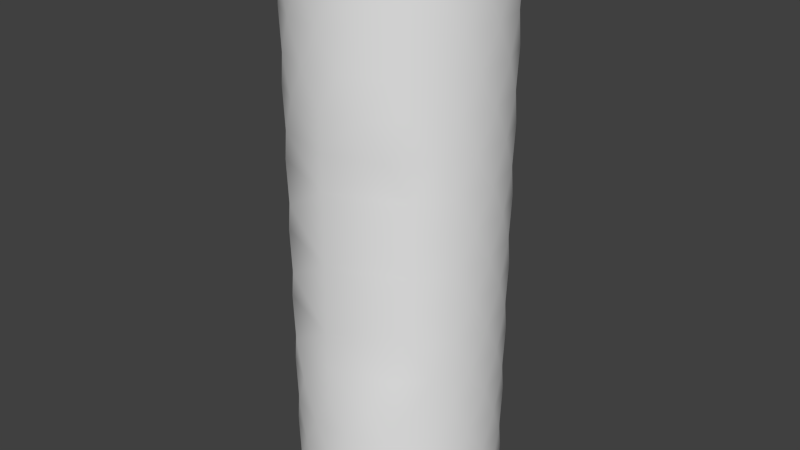 # Source: joinedMesh.blend  (saved by Blender 2.60.0; exported with 4.5.12 LTS)
import bpy
from mathutils import Matrix  # noqa: F401  (used for matrix-valued properties, if any)

bpy.ops.wm.read_factory_settings(use_empty=True)
scene = bpy.context.scene
scene.name = 'Scene'

# ---- collections
col_collection_1 = bpy.data.collections.new('Collection 1'); scene.collection.children.link(col_collection_1)

# ---- world
world_world = bpy.data.worlds.new('World'); scene.world = world_world
world_world.color = (0.05088, 0.05088, 0.05088)
world_world.use_sun_shadow = False
world_world.sun_shadow_jitter_overblur = 0.0
world_world.cycles.sampling_method = 'MANUAL'
world_world.cycles.sample_map_resolution = 256

# ---- meshes
me_circle_001 = bpy.data.meshes.new('Circle.001')
me_circle_001.from_pydata([(-0.1951, 0.9808, 0.3445), (0.5556, 0.8315, 0.3445), (0.8315, -0.5556, 0.3445), (0.1951, -0.9808, 0.3445), (-0.5556, 0.8315, 0.3445), (0.0, 1.0, 0.0), (0.3827, 0.9239, 0.0), (0.7071, 0.7071, 0.0), (0.9239, 0.3827, 0.0), (1.0, -4.371e-08, 0.0), (0.9239, -0.3827, 0.0), (0.7071, -0.7071, 0.0), (0.3827, -0.9239, 0.0), (1.51e-07, -1.0, 0.0), (-0.3827, -0.9239, 0.0), (-0.7071, -0.7071, 0.0), (-0.9239, -0.3827, 0.0), (-1.0, 1.192e-08, 0.0), (-0.9239, 0.3827, 0.0), (-0.7071, 0.7071, 0.0), (-0.3827, 0.9239, 0.0), (-0.8315, 0.5556, 0.3445), (-0.9808, 0.1951, 0.3445), (-0.9808, -0.1951, 0.3445), (-0.8315, -0.5556, 0.3445), (-0.5556, -0.8315, 0.3445), (-0.1951, -0.9808, 0.3445), (0.5556, -0.8315, 0.3445), (0.9808, -0.1951, 0.3445), (0.9808, 0.1951, 0.3445), (0.8315, 0.5556, 0.3445), (0.1951, 0.9808, 0.3445), (0.7071, 0.7071, 0.6891), (0.3827, 0.9239, 0.6891), (-0.3827, 0.9239, 0.6891), (-0.3827, 0.9239, 1.378), (-2.384e-07, 1.0, 1.378), (0.3827, 0.9239, 1.378), (0.7071, 0.7071, 1.378), (0.9239, 0.3827, 1.378), (-0.3827, -0.9239, 1.378), (-0.9239, 0.3827, 1.378), (-0.7071, 0.7071, 1.378), (0.1951, 0.9808, 1.034), (0.8315, 0.5556, 1.034), (0.9808, 0.1951, 1.034), (0.9808, -0.1951, 1.034), (0.5556, -0.8315, 1.034), (-0.1951, -0.9808, 1.034), (-0.5556, -0.8315, 1.034), (-0.8315, -0.5556, 1.034), (-0.9808, -0.1951, 1.034), (-0.9808, 0.1951, 1.034), (-0.8315, 0.5556, 1.034), (-0.7071, 0.7071, 0.6891), (-0.9239, 0.3827, 0.6891), (-1.0, 5.96e-08, 0.6891), (-0.9239, -0.3827, 0.6891), (-0.7071, -0.7071, 0.6891), (-0.3827, -0.9239, 0.6891), (3.179e-08, -1.0, 0.6891), (0.3827, -0.9239, 0.6891), (0.7071, -0.7071, 0.6891), (0.9239, -0.3827, 0.6891), (1.0, 2.98e-08, 0.6891), (0.9239, 0.3827, 0.6891), (-1.192e-07, 1.0, 0.6891), (-0.5556, 0.8315, 1.034), (0.1951, -0.9808, 1.034), (0.8315, -0.5556, 1.034), (0.5556, 0.8315, 1.034), (-0.1951, 0.9808, 1.034), (-0.1951, 0.9808, 2.412), (0.5556, 0.8315, 2.412), (0.8315, -0.5556, 2.412), (-0.5556, 0.8315, 2.412), (-2.98e-07, 1.0, 2.067), (0.9239, 0.3827, 2.067), (1.0, 1.788e-07, 2.067), (0.9239, -0.3827, 2.067), (0.7071, -0.7071, 2.067), (-1.639e-07, -0.9936, 2.067), (-0.7071, -0.7071, 2.067), (-0.9239, -0.3827, 2.067), (-1.0, 2.086e-07, 2.067), (-0.9239, 0.3827, 2.067), (-0.7071, 0.7071, 2.067), (-0.8315, 0.5556, 2.412), (-0.9808, 0.1951, 2.412), (-0.9808, -0.1951, 2.412), (-0.8315, -0.5556, 2.412), (-0.5556, -0.8315, 2.412), (-2.98e-08, -0.9936, 2.412), (0.5556, -0.8315, 2.412), (0.9808, -0.1951, 2.412), (0.9808, 0.1951, 2.412), (0.8315, 0.5556, 2.412), (0.1951, 0.9808, 2.412), (-1.0, 2.086e-07, 2.756), (-0.9239, -0.3827, 2.756), (1.0, 2.682e-07, 2.756), (0.9239, 0.3827, 2.756), (0.7071, 0.7071, 2.756), (0.3827, 0.9239, 2.756), (-4.172e-07, 1.0, 2.756), (-0.3827, 0.9239, 2.756), (-0.3827, 0.9239, 2.067), (0.3827, 0.9239, 2.067), (0.7071, 0.7071, 2.067), (0.1951, 0.9808, 1.723), (0.8315, 0.5556, 1.723), (0.9808, 0.1951, 1.723), (0.9808, -0.1951, 1.723), (0.5556, -0.8315, 1.723), (-0.5556, -0.8315, 1.723), (-0.8315, -0.5556, 1.723), (-0.9808, -0.1951, 1.723), (-0.9808, 0.1951, 1.723), (-0.8315, 0.5556, 1.723), (-1.0, 1.639e-07, 1.378), (-0.9239, -0.3827, 1.378), (-0.7071, -0.7071, 1.378), (-2.782e-08, -1.0, 1.378), (0.3827, -0.9239, 1.378), (0.7071, -0.7071, 1.378), (0.9239, -0.3827, 1.378), (1.0, 1.043e-07, 1.378), (-0.5556, 0.8315, 1.723), (8.941e-08, -0.9936, 1.723), (0.8315, -0.5556, 1.723), (0.5556, 0.8315, 1.723), (-0.1951, 0.9808, 1.723), (-0.1951, 0.9808, 4.479), (0.5556, 0.8315, 4.479), (0.8315, -0.5556, 4.479), (0.1951, -0.9808, 4.479), (-0.5556, 0.8315, 4.479), (1.0, 4.023e-07, 4.134), (0.9239, -0.3827, 4.134), (0.7071, -0.7071, 4.134), (0.3827, -0.9239, 4.134), (-3.854e-07, -1.0, 4.134), (-0.7071, -0.7071, 4.134), (-0.9239, -0.3827, 4.134), (-1.0, 4.619e-07, 4.134), (-0.8315, 0.5556, 4.479), (-0.9808, 0.1951, 4.479), (-0.9808, -0.1951, 4.479), (-0.8315, -0.5556, 4.479), (-0.5556, -0.8315, 4.479), (-0.1951, -0.9808, 4.479), (0.5556, -0.8315, 4.479), (0.9808, -0.1951, 4.479), (0.9808, 0.1951, 4.479), (0.8315, 0.5556, 4.479), (0.1951, 0.9808, 4.479), (0.7071, 0.7071, 4.823), (0.3827, 0.9239, 4.823), (-0.3827, 0.9239, 4.823), (-0.3827, 0.9239, 5.512), (-7.749e-07, 1.0, 5.512), (0.3827, 0.9239, 5.512), (0.7071, 0.7071, 5.512), (0.9239, 0.3827, 5.512), (1.0, 5.662e-07, 5.512), (0.9239, -0.3827, 5.512), (0.7071, -0.7071, 5.512), (0.3827, -0.9239, 5.512), (-2.384e-07, -1.0, 5.512), (-0.3827, -0.9239, 5.512), (-0.7071, -0.7071, 5.512), (-0.9239, -0.3827, 5.512), (-1.0, 5.066e-07, 5.512), (-0.9239, 0.3827, 5.512), (-0.7071, 0.7071, 5.512), (0.1951, 0.9808, 5.168), (0.8315, 0.5556, 5.168), (0.9808, 0.1951, 5.168), (0.9808, -0.1951, 5.168), (0.5556, -0.8315, 5.168), (-0.1951, -0.9808, 5.168), (-0.5556, -0.8315, 5.168), (-0.8315, -0.5556, 5.168), (-0.9808, -0.1951, 5.168), (-0.9808, 0.1951, 5.168), (-0.8315, 0.5556, 5.168), (-0.7071, 0.7071, 4.823), (-0.9239, 0.3827, 4.823), (-1.0, 5.066e-07, 4.823), (-0.9239, -0.3827, 4.823), (-0.7071, -0.7071, 4.823), (-0.3827, -0.9239, 4.823), (-5.047e-07, -1.0, 4.823), (0.3827, -0.9239, 4.823), (0.7071, -0.7071, 4.823), (0.9239, -0.3827, 4.823), (1.0, 4.768e-07, 4.823), (0.9239, 0.3827, 4.823), (-6.557e-07, 1.0, 4.823), (-0.5556, 0.8315, 5.168), (0.1951, -0.9808, 5.168), (0.8315, -0.5556, 5.168), (0.5556, 0.8315, 5.168), (-0.1951, 0.9808, 5.168), (-0.1951, 0.9808, 3.79), (0.5556, 0.8315, 3.79), (0.8315, -0.5556, 3.79), (-0.5556, 0.8315, 3.79), (-4.768e-07, 1.0, 3.445), (0.9239, 0.3827, 3.445), (1.0, 3.278e-07, 3.445), (0.9239, -0.3827, 3.445), (0.7071, -0.7071, 3.445), (-3.427e-07, -0.9936, 3.445), (-0.7071, -0.7071, 3.445), (-0.9239, -0.3827, 3.445), (-1.0, 3.576e-07, 3.445), (-0.9239, 0.3827, 3.445), (-0.7071, 0.7071, 3.445), (-0.8315, 0.5556, 3.79), (-0.9808, 0.1951, 3.79), (-0.9808, -0.1951, 3.79), (-0.8315, -0.5556, 3.79), (-0.5556, -0.8315, 3.79), (-2.086e-07, -0.9936, 3.79), (0.5556, -0.8315, 3.79), (0.9808, -0.1951, 3.79), (0.9808, 0.1951, 3.79), (0.8315, 0.5556, 3.79), (0.1951, 0.9808, 3.79), (-0.7071, 0.7071, 4.134), (-0.9239, 0.3827, 4.134), (-0.3827, -0.9239, 4.134), (0.9239, 0.3827, 4.134), (0.7071, 0.7071, 4.134), (0.3827, 0.9239, 4.134), (-5.96e-07, 1.0, 4.134), (-0.3827, 0.9239, 4.134), (-0.3827, 0.9239, 3.445), (0.3827, 0.9239, 3.445), (0.7071, 0.7071, 3.445), (0.1951, 0.9808, 3.101), (0.8315, 0.5556, 3.101), (0.9808, 0.1951, 3.101), (0.9808, -0.1951, 3.101), (0.5556, -0.8315, 3.101), (-0.5556, -0.8315, 3.101), (-0.8315, -0.5556, 3.101), (-0.9808, -0.1951, 3.101), (-0.9808, 0.1951, 3.101), (-0.8315, 0.5556, 3.101), (-0.7071, 0.7071, 2.756), (-0.9239, 0.3827, 2.756), (-0.7071, -0.7071, 2.756), (-1.043e-07, -0.9936, 2.756), (0.7071, -0.7071, 2.756), (0.9239, -0.3827, 2.756), (-0.5556, 0.8315, 3.101), (-8.941e-08, -0.9936, 3.101), (0.8315, -0.5556, 3.101), (0.5556, 0.8315, 3.101), (-0.1951, 0.9808, 3.101)], [], [(3, 26, 13), (26, 14, 13), (26, 25, 14), (25, 15, 14), (25, 24, 15), (24, 16, 15), (24, 23, 16), (23, 17, 16), (23, 22, 17), (22, 18, 17), (22, 21, 18), (21, 19, 18), (21, 4, 19), (4, 20, 19), (0, 20, 4), (0, 5, 20), (0, 31, 5), (31, 6, 5), (31, 1, 6), (1, 7, 6), (1, 30, 7), (30, 8, 7), (30, 29, 8), (29, 9, 8), (29, 28, 9), (28, 10, 9), (28, 2, 10), (2, 11, 10), (2, 27, 11), (27, 12, 11), (27, 3, 12), (3, 13, 12), (61, 3, 27), (62, 61, 27), (62, 27, 2), (63, 62, 2), (63, 2, 28), (64, 63, 28), (64, 28, 29), (65, 64, 29), (65, 29, 30), (32, 65, 30), (32, 30, 1), (33, 32, 1), (33, 1, 31), (66, 33, 31), (31, 0, 66), (66, 0, 34), (34, 0, 4), (34, 4, 54), (54, 4, 21), (55, 54, 21), (55, 21, 22), (56, 55, 22), (56, 22, 23), (57, 56, 23), (57, 23, 24), (58, 57, 24), (58, 24, 25), (59, 58, 25), (59, 25, 26), (60, 59, 26), (60, 26, 3), (61, 60, 3), (123, 122, 68), (122, 48, 68), (122, 40, 48), (40, 49, 48), (40, 121, 49), (121, 50, 49), (121, 120, 50), (120, 51, 50), (120, 119, 51), (119, 52, 51), (119, 41, 52), (41, 53, 52), (41, 42, 53), (42, 67, 53), (35, 67, 42), (35, 71, 67), (36, 71, 35), (43, 71, 36), (36, 37, 43), (37, 70, 43), (37, 38, 70), (38, 44, 70), (38, 39, 44), (39, 45, 44), (39, 126, 45), (126, 46, 45), (126, 125, 46), (125, 69, 46), (125, 124, 69), (124, 47, 69), (124, 123, 47), (123, 68, 47), (68, 60, 61), (47, 68, 61), (47, 61, 62), (69, 47, 62), (69, 62, 63), (46, 69, 63), (46, 63, 64), (45, 46, 64), (45, 64, 65), (44, 45, 65), (44, 65, 32), (70, 44, 32), (70, 32, 33), (43, 70, 33), (43, 33, 66), (71, 43, 66), (71, 66, 34), (71, 34, 67), (67, 34, 54), (53, 67, 54), (53, 54, 55), (52, 53, 55), (52, 55, 56), (51, 52, 56), (51, 56, 57), (50, 51, 57), (50, 57, 58), (49, 50, 58), (49, 58, 59), (48, 49, 59), (48, 59, 60), (68, 48, 60), (92, 91, 81), (91, 82, 81), (91, 90, 82), (90, 83, 82), (90, 89, 83), (89, 84, 83), (89, 88, 84), (88, 85, 84), (88, 87, 85), (87, 86, 85), (87, 75, 86), (75, 106, 86), (72, 106, 75), (72, 76, 106), (72, 97, 76), (97, 107, 76), (97, 73, 107), (73, 108, 107), (73, 96, 108), (96, 77, 108), (96, 95, 77), (95, 78, 77), (95, 94, 78), (94, 79, 78), (94, 74, 79), (74, 80, 79), (74, 93, 80), (93, 81, 80), (93, 92, 81), (254, 92, 93), (255, 254, 93), (255, 93, 74), (256, 255, 74), (256, 74, 94), (100, 256, 94), (100, 94, 95), (101, 100, 95), (101, 95, 96), (102, 101, 96), (102, 96, 73), (103, 102, 73), (103, 73, 97), (104, 103, 97), (97, 72, 104), (104, 72, 105), (105, 72, 75), (105, 75, 251), (251, 75, 87), (252, 251, 87), (252, 87, 88), (98, 252, 88), (98, 88, 89), (99, 98, 89), (99, 89, 90), (253, 99, 90), (253, 90, 91), (254, 253, 91), (254, 91, 92), (81, 114, 128), (81, 82, 114), (82, 115, 114), (82, 83, 115), (83, 116, 115), (83, 84, 116), (84, 117, 116), (84, 85, 117), (85, 118, 117), (85, 86, 118), (86, 127, 118), (106, 127, 86), (106, 131, 127), (76, 131, 106), (109, 131, 76), (76, 107, 109), (107, 130, 109), (107, 108, 130), (108, 110, 130), (108, 77, 110), (77, 111, 110), (77, 78, 111), (78, 112, 111), (78, 79, 112), (79, 129, 112), (79, 80, 129), (80, 113, 129), (80, 81, 113), (81, 128, 113), (128, 122, 123), (113, 128, 123), (113, 123, 124), (129, 113, 124), (129, 124, 125), (112, 129, 125), (112, 125, 126), (111, 112, 126), (111, 126, 39), (110, 111, 39), (110, 39, 38), (130, 110, 38), (130, 38, 37), (109, 130, 37), (109, 37, 36), (131, 109, 36), (131, 36, 35), (131, 35, 127), (127, 35, 42), (118, 127, 42), (118, 42, 41), (117, 118, 41), (117, 41, 119), (116, 117, 119), (116, 119, 120), (115, 116, 120), (115, 120, 121), (114, 115, 121), (114, 121, 40), (128, 114, 40), (128, 40, 122), (135, 150, 141), (150, 232, 141), (150, 149, 232), (149, 142, 232), (149, 148, 142), (148, 143, 142), (148, 147, 143), (147, 144, 143), (147, 146, 144), (146, 231, 144), (146, 145, 231), (145, 230, 231), (145, 136, 230), (136, 237, 230), (132, 237, 136), (132, 236, 237), (132, 155, 236), (155, 235, 236), (155, 133, 235), (133, 234, 235), (133, 154, 234), (154, 233, 234), (154, 153, 233), (153, 137, 233), (153, 152, 137), (152, 138, 137), (152, 134, 138), (134, 139, 138), (134, 151, 139), (151, 140, 139), (151, 135, 140), (135, 141, 140), (193, 135, 151), (194, 193, 151), (194, 151, 134), (195, 194, 134), (195, 134, 152), (196, 195, 152), (196, 152, 153), (197, 196, 153), (197, 153, 154), (156, 197, 154), (156, 154, 133), (157, 156, 133), (157, 133, 155), (198, 157, 155), (155, 132, 198), (198, 132, 158), (158, 132, 136), (158, 136, 186), (186, 136, 145), (187, 186, 145), (187, 145, 146), (188, 187, 146), (188, 146, 147), (189, 188, 147), (189, 147, 148), (190, 189, 148), (190, 148, 149), (191, 190, 149), (191, 149, 150), (192, 191, 150), (192, 150, 135), (193, 192, 135), (167, 168, 200), (168, 180, 200), (168, 169, 180), (169, 181, 180), (169, 170, 181), (170, 182, 181), (170, 171, 182), (171, 183, 182), (171, 172, 183), (172, 184, 183), (172, 173, 184), (173, 185, 184), (173, 174, 185), (174, 199, 185), (159, 199, 174), (159, 203, 199), (160, 203, 159), (175, 203, 160), (160, 161, 175), (161, 202, 175), (161, 162, 202), (162, 176, 202), (162, 163, 176), (163, 177, 176), (163, 164, 177), (164, 178, 177), (164, 165, 178), (165, 201, 178), (165, 166, 201), (166, 179, 201), (166, 167, 179), (167, 200, 179), (200, 192, 193), (179, 200, 193), (179, 193, 194), (201, 179, 194), (201, 194, 195), (178, 201, 195), (178, 195, 196), (177, 178, 196), (177, 196, 197), (176, 177, 197), (176, 197, 156), (202, 176, 156), (202, 156, 157), (175, 202, 157), (175, 157, 198), (203, 175, 198), (203, 198, 158), (203, 158, 199), (199, 158, 186), (185, 199, 186), (185, 186, 187), (184, 185, 187), (184, 187, 188), (183, 184, 188), (183, 188, 189), (182, 183, 189), (182, 189, 190), (181, 182, 190), (181, 190, 191), (180, 181, 191), (180, 191, 192), (200, 180, 192), (224, 223, 213), (223, 214, 213), (223, 222, 214), (222, 215, 214), (222, 221, 215), (221, 216, 215), (221, 220, 216), (220, 217, 216), (220, 219, 217), (219, 218, 217), (219, 207, 218), (207, 238, 218), (204, 238, 207), (204, 208, 238), (204, 229, 208), (229, 239, 208), (229, 205, 239), (205, 240, 239), (205, 228, 240), (228, 209, 240), (228, 227, 209), (227, 210, 209), (227, 226, 210), (226, 211, 210), (226, 206, 211), (206, 212, 211), (206, 225, 212), (225, 213, 212), (225, 224, 213), (140, 224, 225), (139, 140, 225), (139, 225, 206), (138, 139, 206), (138, 206, 226), (137, 138, 226), (137, 226, 227), (233, 137, 227), (233, 227, 228), (234, 233, 228), (234, 228, 205), (235, 234, 205), (235, 205, 229), (236, 235, 229), (229, 204, 236), (236, 204, 237), (237, 204, 207), (237, 207, 230), (230, 207, 219), (231, 230, 219), (231, 219, 220), (144, 231, 220), (144, 220, 221), (143, 144, 221), (143, 221, 222), (142, 143, 222), (142, 222, 223), (232, 142, 223), (232, 223, 224), (141, 232, 224), (140, 141, 224), (213, 246, 258), (213, 214, 246), (214, 247, 246), (214, 215, 247), (215, 248, 247), (215, 216, 248), (216, 249, 248), (216, 217, 249), (217, 250, 249), (217, 218, 250), (218, 257, 250), (238, 257, 218), (238, 261, 257), (208, 261, 238), (241, 261, 208), (208, 239, 241), (239, 260, 241), (239, 240, 260), (240, 242, 260), (240, 209, 242), (209, 243, 242), (209, 210, 243), (210, 244, 243), (210, 211, 244), (211, 259, 244), (211, 212, 259), (212, 245, 259), (212, 213, 245), (213, 258, 245), (245, 258, 254), (245, 254, 255), (259, 245, 255), (259, 255, 256), (244, 259, 256), (244, 256, 100), (243, 244, 100), (243, 100, 101), (242, 243, 101), (242, 101, 102), (260, 242, 102), (260, 102, 103), (241, 260, 103), (241, 103, 104), (261, 241, 104), (261, 104, 105), (261, 105, 257), (257, 105, 251), (250, 257, 251), (250, 251, 252), (249, 250, 252), (249, 252, 98), (248, 249, 98), (248, 98, 99), (247, 248, 99), (247, 99, 253), (246, 247, 253), (246, 253, 254), (258, 246, 254)])
me_circle_001.polygons.foreach_set('use_smooth', [True] * 492)
me_circle_001.use_remesh_preserve_volume = False
me_circle_001.use_remesh_preserve_attributes = False
me_circle_001.use_mirror_vertex_groups = False
me_circle_001.update()

# ---- objects
ob_circle_001 = bpy.data.objects.new('Circle.001', me_circle_001)

# ---- transforms, parenting, visibility, modifiers, constraints
ob_circle_001.location = (0.0, 0.0, 0.0)
ob_circle_001.lineart.crease_threshold = 0.0

# ---- collection membership
col_collection_1.objects.link(ob_circle_001)

# ---- scene / render settings (as saved in the file)
scene.frame_start = 1; scene.frame_end = 250; scene.frame_set(0)
scene.render.engine = 'BLENDER_EEVEE_NEXT'
scene.render.image_settings.color_mode = 'RGB'
scene.render.image_settings.compression = 90
scene.render.resolution_percentage = 50
scene.render.dither_intensity = 0.0
scene.render.bake_margin = 2
scene.render.bake_bias = 0.0
scene.cycles.use_denoising = False
scene.cycles.samples = 10
scene.cycles.sampling_pattern = 'TABULATED_SOBOL'
scene.cycles.light_sampling_threshold = 0.0
scene.cycles.use_adaptive_sampling = False
scene.cycles.use_light_tree = False
scene.cycles.blur_glossy = 0.0
scene.cycles.volume_bounces = 1
scene.cycles.pixel_filter_type = 'GAUSSIAN'
scene.cycles.sample_clamp_indirect = 0.0
scene.view_settings.view_transform = 'Standard'
bpy.context.view_layer.update()

# ---- added for rendering (the .blend has no active camera and no usable light): camera, sun
cam_auto = bpy.data.cameras.new('AutoCamera')
cam_auto.lens = 50.0
cam_auto.sensor_width = 36.0
cam_auto.clip_end = 1000.0
ob_auto_camera = bpy.data.objects.new('AutoCamera', cam_auto)
scene.collection.objects.link(ob_auto_camera)
ob_auto_camera.location = (5.73242, -6.8789, 7.34214)
ob_auto_camera.rotation_euler = (1.09748, -7.21219e-08, 0.694738)
scene.camera = ob_auto_camera
light_auto_sun = bpy.data.lights.new('AutoSun', 'SUN')
light_auto_sun.energy = 3.0
light_auto_sun.angle = 0.0523599
ob_auto_sun = bpy.data.objects.new('AutoSun', light_auto_sun)
scene.collection.objects.link(ob_auto_sun)
ob_auto_sun.rotation_euler = (0.872665, 0.174533, 0.523599)
bpy.context.view_layer.update()
